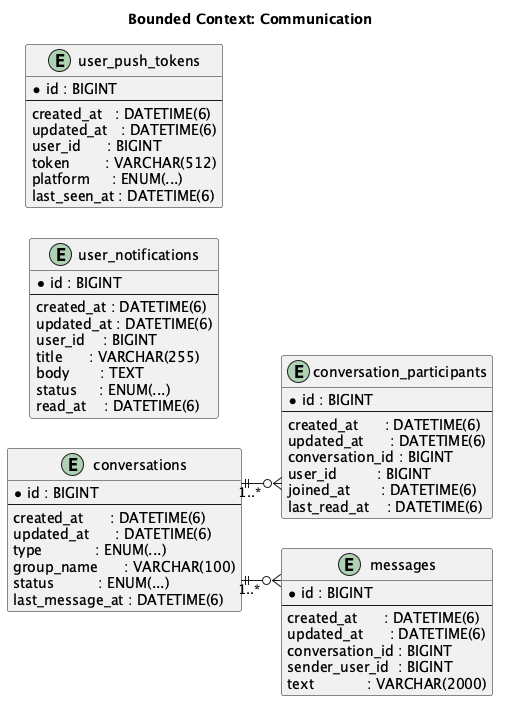

The diagram above was rendered by PlantUML. Its source (embedded in the PNG):
@startuml
' === OPTIMIZACIONES DE DISEÑO ===
left to right direction
skinparam linetype ortho
skinparam nodesep 30
skinparam ranksep 40
skinparam shadowing false
skinparam packageStyle rectangle
skinparam entity {
  BackgroundColor White
  ArrowColor #444444
  BorderColor #333333
}

title Bounded Context: Communication

entity "conversations" as conversations {
  * id : BIGINT
  --
  created_at      : DATETIME(6)
  updated_at      : DATETIME(6)
  type            : ENUM(...)
  group_name      : VARCHAR(100)
  status          : ENUM(...)
  last_message_at : DATETIME(6)
}

entity "conversation_participants" as conversation_participants {
  * id : BIGINT
  --
  created_at      : DATETIME(6)
  updated_at      : DATETIME(6)
  conversation_id : BIGINT
  user_id         : BIGINT
  joined_at       : DATETIME(6)
  last_read_at    : DATETIME(6)
}

entity "messages" as messages {
  * id : BIGINT
  --
  created_at      : DATETIME(6)
  updated_at      : DATETIME(6)
  conversation_id : BIGINT
  sender_user_id  : BIGINT
  text            : VARCHAR(2000)
}

entity "user_notifications" as user_notifications {
  * id : BIGINT
  --
  created_at : DATETIME(6)
  updated_at : DATETIME(6)
  user_id    : BIGINT
  title      : VARCHAR(255)
  body       : TEXT
  status     : ENUM(...)
  read_at    : DATETIME(6)
}

entity "user_push_tokens" as user_push_tokens {
  * id : BIGINT
  --
  created_at   : DATETIME(6)
  updated_at   : DATETIME(6)
  user_id      : BIGINT
  token        : VARCHAR(512)
  platform     : ENUM(...)
  last_seen_at : DATETIME(6)
}

conversations ||--o{ conversation_participants : "1..*"
conversations ||--o{ messages                  : "1..*"

@enduml